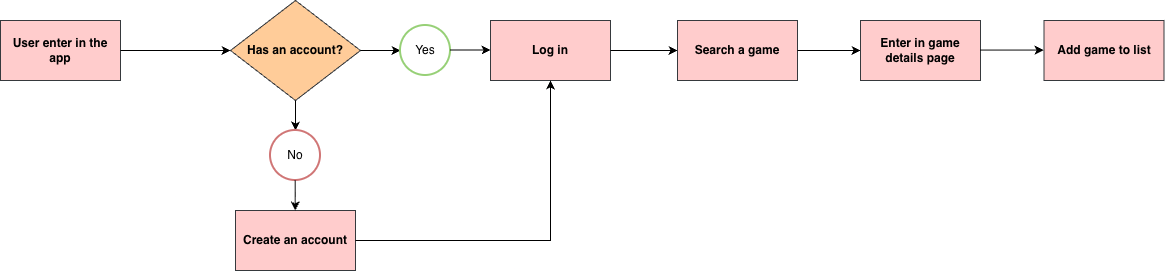

The diagram above was exported from draw.io. Its source (the exported page's mxGraphModel, read from the mxfile embedded in the PNG):
<mxGraphModel dx="1183" dy="814" grid="1" gridSize="10" guides="1" tooltips="1" connect="1" arrows="1" fold="1" page="1" pageScale="1" pageWidth="827" pageHeight="1169" math="0" shadow="0">
  <root>
    <mxCell id="0" />
    <mxCell id="1" parent="0" />
    <mxCell id="rYxEQLOafVE1JvEodZzk-2" parent="1" style="rounded=0;whiteSpace=wrap;html=1;fillColor=#ffcccc;strokeColor=#36393d;" value="&lt;b&gt;User enter in the app&lt;/b&gt;" vertex="1">
      <mxGeometry height="60" width="120" x="80" y="300" as="geometry" />
    </mxCell>
    <mxCell id="rYxEQLOafVE1JvEodZzk-3" edge="1" parent="1" source="rYxEQLOafVE1JvEodZzk-2" style="endArrow=classic;html=1;rounded=0;exitX=1;exitY=0.5;exitDx=0;exitDy=0;" value="">
      <mxGeometry height="50" relative="1" width="50" as="geometry">
        <mxPoint x="390" y="350" as="sourcePoint" />
        <mxPoint x="310" y="330" as="targetPoint" />
      </mxGeometry>
    </mxCell>
    <mxCell id="rYxEQLOafVE1JvEodZzk-4" parent="1" style="rhombus;whiteSpace=wrap;html=1;fillColor=#ffcc99;strokeColor=#36393d;" value="&lt;b&gt;Has an account?&lt;/b&gt;" vertex="1">
      <mxGeometry height="100" width="130" x="310" y="280" as="geometry" />
    </mxCell>
    <mxCell id="rYxEQLOafVE1JvEodZzk-5" edge="1" parent="1" source="rYxEQLOafVE1JvEodZzk-4" style="endArrow=classic;html=1;rounded=0;exitX=1;exitY=0.5;exitDx=0;exitDy=0;" value="">
      <mxGeometry height="50" relative="1" width="50" as="geometry">
        <mxPoint x="390" y="450" as="sourcePoint" />
        <mxPoint x="480" y="330" as="targetPoint" />
      </mxGeometry>
    </mxCell>
    <mxCell id="rYxEQLOafVE1JvEodZzk-6" parent="1" style="ellipse;whiteSpace=wrap;html=1;aspect=fixed;fillColor=none;strokeColor=#97D077;strokeWidth=2;" value="Yes" vertex="1">
      <mxGeometry height="50" width="50" x="480" y="305" as="geometry" />
    </mxCell>
    <mxCell id="rYxEQLOafVE1JvEodZzk-8" edge="1" parent="1" style="endArrow=classic;html=1;rounded=0;exitX=1;exitY=0.5;exitDx=0;exitDy=0;" value="">
      <mxGeometry height="50" relative="1" width="50" as="geometry">
        <mxPoint x="530" y="329.5" as="sourcePoint" />
        <mxPoint x="570" y="329.5" as="targetPoint" />
      </mxGeometry>
    </mxCell>
    <mxCell id="rYxEQLOafVE1JvEodZzk-9" parent="1" style="rounded=0;whiteSpace=wrap;html=1;fillColor=#ffcccc;strokeColor=#36393d;" value="&lt;b&gt;Log in&lt;/b&gt;" vertex="1">
      <mxGeometry height="60" width="120" x="570" y="300" as="geometry" />
    </mxCell>
    <mxCell id="rYxEQLOafVE1JvEodZzk-10" edge="1" parent="1" source="rYxEQLOafVE1JvEodZzk-4" style="endArrow=classic;html=1;rounded=0;exitX=0.5;exitY=1;exitDx=0;exitDy=0;" value="">
      <mxGeometry height="50" relative="1" width="50" as="geometry">
        <mxPoint x="460" y="320" as="sourcePoint" />
        <mxPoint x="375" y="410" as="targetPoint" />
      </mxGeometry>
    </mxCell>
    <mxCell id="rYxEQLOafVE1JvEodZzk-11" parent="1" style="ellipse;whiteSpace=wrap;html=1;aspect=fixed;fillColor=default;strokeColor=light-dark(#d07676, #295a0d);strokeWidth=2;" value="No" vertex="1">
      <mxGeometry height="50" width="50" x="350" y="410" as="geometry" />
    </mxCell>
    <mxCell id="rYxEQLOafVE1JvEodZzk-12" parent="1" style="rounded=0;whiteSpace=wrap;html=1;fillColor=#ffcccc;strokeColor=#36393d;" value="&lt;b&gt;Create an account&lt;/b&gt;" vertex="1">
      <mxGeometry height="60" width="120" x="315" y="490" as="geometry" />
    </mxCell>
    <mxCell id="rYxEQLOafVE1JvEodZzk-13" edge="1" parent="1" style="endArrow=classic;html=1;rounded=0;exitX=0.5;exitY=1;exitDx=0;exitDy=0;" value="">
      <mxGeometry height="50" relative="1" width="50" as="geometry">
        <mxPoint x="374.71" y="460" as="sourcePoint" />
        <mxPoint x="374.71" y="490" as="targetPoint" />
      </mxGeometry>
    </mxCell>
    <mxCell id="rYxEQLOafVE1JvEodZzk-14" edge="1" parent="1" source="rYxEQLOafVE1JvEodZzk-12" style="endArrow=classic;html=1;rounded=0;exitX=1;exitY=0.5;exitDx=0;exitDy=0;entryX=0.5;entryY=1;entryDx=0;entryDy=0;" target="rYxEQLOafVE1JvEodZzk-9" value="">
      <mxGeometry height="50" relative="1" width="50" as="geometry">
        <Array as="points">
          <mxPoint x="630" y="520" />
        </Array>
        <mxPoint x="550" y="450" as="sourcePoint" />
        <mxPoint x="600" y="400" as="targetPoint" />
      </mxGeometry>
    </mxCell>
    <mxCell id="rYxEQLOafVE1JvEodZzk-15" edge="1" parent="1" source="rYxEQLOafVE1JvEodZzk-9" style="endArrow=classic;html=1;rounded=0;exitX=1;exitY=0.5;exitDx=0;exitDy=0;entryX=0;entryY=0.5;entryDx=0;entryDy=0;" target="rYxEQLOafVE1JvEodZzk-17" value="">
      <mxGeometry height="50" relative="1" width="50" as="geometry">
        <mxPoint x="750" y="370" as="sourcePoint" />
        <mxPoint x="830" y="330" as="targetPoint" />
      </mxGeometry>
    </mxCell>
    <mxCell id="rYxEQLOafVE1JvEodZzk-17" parent="1" style="rounded=0;whiteSpace=wrap;html=1;fillColor=#ffcccc;strokeColor=#36393d;" value="&lt;b&gt;Search a game&lt;/b&gt;" vertex="1">
      <mxGeometry height="60" width="120" x="757" y="300" as="geometry" />
    </mxCell>
    <mxCell id="rYxEQLOafVE1JvEodZzk-20" edge="1" parent="1" source="rYxEQLOafVE1JvEodZzk-17" style="endArrow=classic;html=1;rounded=0;exitX=1;exitY=0.5;exitDx=0;exitDy=0;" value="">
      <mxGeometry height="50" relative="1" width="50" as="geometry">
        <mxPoint x="790" y="450" as="sourcePoint" />
        <mxPoint x="940" y="330" as="targetPoint" />
      </mxGeometry>
    </mxCell>
    <mxCell id="rYxEQLOafVE1JvEodZzk-23" parent="1" style="rounded=0;whiteSpace=wrap;html=1;fillColor=#ffcccc;strokeColor=#36393d;" value="&lt;b&gt;Enter in game details page&lt;/b&gt;" vertex="1">
      <mxGeometry height="60" width="120" x="940" y="300" as="geometry" />
    </mxCell>
    <mxCell id="rYxEQLOafVE1JvEodZzk-24" edge="1" parent="1" style="endArrow=classic;html=1;rounded=0;exitX=1;exitY=0.5;exitDx=0;exitDy=0;" value="">
      <mxGeometry height="50" relative="1" width="50" as="geometry">
        <mxPoint x="1060" y="329.58" as="sourcePoint" />
        <mxPoint x="1123" y="329.58" as="targetPoint" />
      </mxGeometry>
    </mxCell>
    <mxCell id="rYxEQLOafVE1JvEodZzk-25" parent="1" style="rounded=0;whiteSpace=wrap;html=1;fillColor=#ffcccc;strokeColor=#36393d;" value="&lt;b&gt;Add game to list&lt;/b&gt;" vertex="1">
      <mxGeometry height="60" width="120" x="1123.5" y="300" as="geometry" />
    </mxCell>
  </root>
</mxGraphModel>